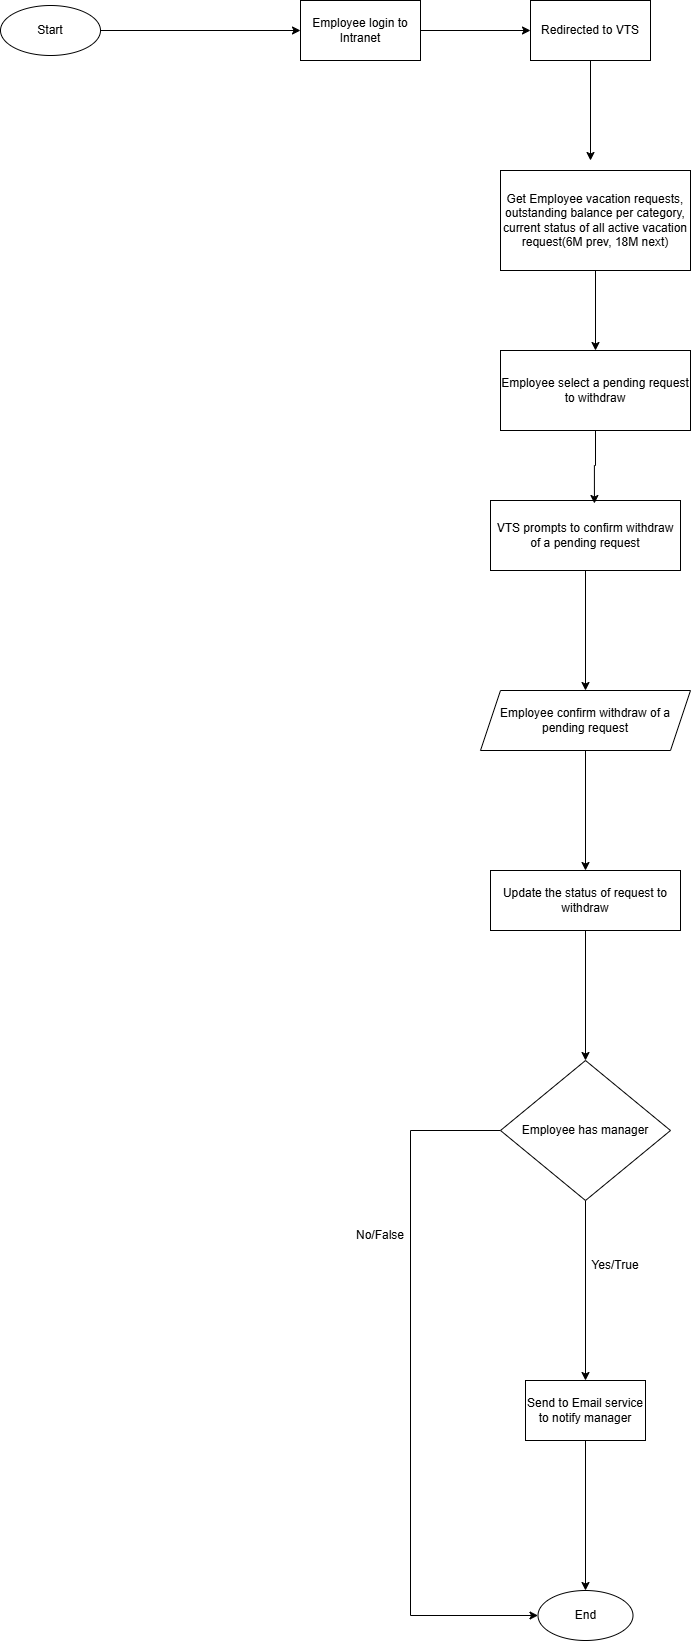

The diagram above was exported from draw.io. Its source (the exported page's mxGraphModel, read from the mxfile embedded in the PNG):
<mxGraphModel dx="2066" dy="1145" grid="1" gridSize="10" guides="1" tooltips="1" connect="1" arrows="1" fold="1" page="1" pageScale="1" pageWidth="4681" pageHeight="3300" math="0" shadow="0">
  <root>
    <mxCell id="0" />
    <mxCell id="1" parent="0" />
    <mxCell id="tyVyZ3cWSHz88sACAOyC-5" style="edgeStyle=orthogonalEdgeStyle;rounded=0;orthogonalLoop=1;jettySize=auto;html=1;exitX=1;exitY=0.5;exitDx=0;exitDy=0;entryX=0;entryY=0.5;entryDx=0;entryDy=0;" edge="1" parent="1" source="tyVyZ3cWSHz88sACAOyC-1" target="tyVyZ3cWSHz88sACAOyC-2">
      <mxGeometry relative="1" as="geometry" />
    </mxCell>
    <mxCell id="tyVyZ3cWSHz88sACAOyC-1" value="Start" style="ellipse;whiteSpace=wrap;html=1;" vertex="1" parent="1">
      <mxGeometry x="190" y="255" width="100" height="50" as="geometry" />
    </mxCell>
    <mxCell id="tyVyZ3cWSHz88sACAOyC-6" style="edgeStyle=orthogonalEdgeStyle;rounded=0;orthogonalLoop=1;jettySize=auto;html=1;exitX=1;exitY=0.5;exitDx=0;exitDy=0;entryX=0;entryY=0.5;entryDx=0;entryDy=0;" edge="1" parent="1" source="tyVyZ3cWSHz88sACAOyC-2" target="tyVyZ3cWSHz88sACAOyC-3">
      <mxGeometry relative="1" as="geometry" />
    </mxCell>
    <mxCell id="tyVyZ3cWSHz88sACAOyC-2" value="Employee login to Intranet" style="rounded=0;whiteSpace=wrap;html=1;" vertex="1" parent="1">
      <mxGeometry x="490" y="250" width="120" height="60" as="geometry" />
    </mxCell>
    <mxCell id="tyVyZ3cWSHz88sACAOyC-10" style="edgeStyle=orthogonalEdgeStyle;rounded=0;orthogonalLoop=1;jettySize=auto;html=1;exitX=0.5;exitY=1;exitDx=0;exitDy=0;" edge="1" parent="1" source="tyVyZ3cWSHz88sACAOyC-3">
      <mxGeometry relative="1" as="geometry">
        <mxPoint x="780" y="410" as="targetPoint" />
      </mxGeometry>
    </mxCell>
    <mxCell id="tyVyZ3cWSHz88sACAOyC-3" value="Redirected to VTS" style="rounded=0;whiteSpace=wrap;html=1;" vertex="1" parent="1">
      <mxGeometry x="720" y="250" width="120" height="60" as="geometry" />
    </mxCell>
    <mxCell id="tyVyZ3cWSHz88sACAOyC-12" style="edgeStyle=orthogonalEdgeStyle;rounded=0;orthogonalLoop=1;jettySize=auto;html=1;exitX=0.5;exitY=1;exitDx=0;exitDy=0;" edge="1" parent="1" source="tyVyZ3cWSHz88sACAOyC-7" target="tyVyZ3cWSHz88sACAOyC-11">
      <mxGeometry relative="1" as="geometry" />
    </mxCell>
    <mxCell id="tyVyZ3cWSHz88sACAOyC-7" value="Get Employee vacation requests, outstanding balance per category, current status of all active vacation request(6M prev, 18M next)" style="rounded=0;whiteSpace=wrap;html=1;" vertex="1" parent="1">
      <mxGeometry x="690" y="420" width="190" height="100" as="geometry" />
    </mxCell>
    <mxCell id="tyVyZ3cWSHz88sACAOyC-11" value="Employee select a pending request to withdraw" style="rounded=0;whiteSpace=wrap;html=1;" vertex="1" parent="1">
      <mxGeometry x="690" y="600" width="190" height="80" as="geometry" />
    </mxCell>
    <mxCell id="tyVyZ3cWSHz88sACAOyC-13" value="VTS prompts to confirm withdraw of a pending request" style="rounded=0;whiteSpace=wrap;html=1;" vertex="1" parent="1">
      <mxGeometry x="680" y="750" width="190" height="70" as="geometry" />
    </mxCell>
    <mxCell id="tyVyZ3cWSHz88sACAOyC-14" style="edgeStyle=orthogonalEdgeStyle;rounded=0;orthogonalLoop=1;jettySize=auto;html=1;exitX=0.5;exitY=1;exitDx=0;exitDy=0;entryX=0.547;entryY=0.043;entryDx=0;entryDy=0;entryPerimeter=0;" edge="1" parent="1" source="tyVyZ3cWSHz88sACAOyC-11" target="tyVyZ3cWSHz88sACAOyC-13">
      <mxGeometry relative="1" as="geometry" />
    </mxCell>
    <mxCell id="tyVyZ3cWSHz88sACAOyC-16" style="edgeStyle=orthogonalEdgeStyle;rounded=0;orthogonalLoop=1;jettySize=auto;html=1;entryX=0.5;entryY=0;entryDx=0;entryDy=0;" edge="1" parent="1" source="tyVyZ3cWSHz88sACAOyC-13" target="tyVyZ3cWSHz88sACAOyC-17">
      <mxGeometry relative="1" as="geometry">
        <mxPoint x="774" y="898.98" as="targetPoint" />
      </mxGeometry>
    </mxCell>
    <mxCell id="tyVyZ3cWSHz88sACAOyC-19" style="edgeStyle=orthogonalEdgeStyle;rounded=0;orthogonalLoop=1;jettySize=auto;html=1;exitX=0.5;exitY=1;exitDx=0;exitDy=0;entryX=0.5;entryY=0;entryDx=0;entryDy=0;" edge="1" parent="1" source="tyVyZ3cWSHz88sACAOyC-17" target="tyVyZ3cWSHz88sACAOyC-18">
      <mxGeometry relative="1" as="geometry" />
    </mxCell>
    <mxCell id="tyVyZ3cWSHz88sACAOyC-17" value="Employee confirm withdraw of a pending request" style="shape=parallelogram;perimeter=parallelogramPerimeter;whiteSpace=wrap;html=1;fixedSize=1;" vertex="1" parent="1">
      <mxGeometry x="670" y="940" width="210" height="60" as="geometry" />
    </mxCell>
    <mxCell id="tyVyZ3cWSHz88sACAOyC-21" style="edgeStyle=orthogonalEdgeStyle;rounded=0;orthogonalLoop=1;jettySize=auto;html=1;exitX=0.5;exitY=1;exitDx=0;exitDy=0;entryX=0.5;entryY=0;entryDx=0;entryDy=0;" edge="1" parent="1" source="tyVyZ3cWSHz88sACAOyC-18" target="tyVyZ3cWSHz88sACAOyC-20">
      <mxGeometry relative="1" as="geometry" />
    </mxCell>
    <mxCell id="tyVyZ3cWSHz88sACAOyC-18" value="Update the status of request to withdraw" style="rounded=0;whiteSpace=wrap;html=1;" vertex="1" parent="1">
      <mxGeometry x="680" y="1120" width="190" height="60" as="geometry" />
    </mxCell>
    <mxCell id="tyVyZ3cWSHz88sACAOyC-23" style="edgeStyle=orthogonalEdgeStyle;rounded=0;orthogonalLoop=1;jettySize=auto;html=1;exitX=0.5;exitY=1;exitDx=0;exitDy=0;entryX=0.5;entryY=0;entryDx=0;entryDy=0;" edge="1" parent="1" source="tyVyZ3cWSHz88sACAOyC-20" target="tyVyZ3cWSHz88sACAOyC-22">
      <mxGeometry relative="1" as="geometry" />
    </mxCell>
    <mxCell id="tyVyZ3cWSHz88sACAOyC-27" style="edgeStyle=orthogonalEdgeStyle;rounded=0;orthogonalLoop=1;jettySize=auto;html=1;exitX=0;exitY=0.5;exitDx=0;exitDy=0;entryX=0;entryY=0.5;entryDx=0;entryDy=0;" edge="1" parent="1" source="tyVyZ3cWSHz88sACAOyC-20" target="tyVyZ3cWSHz88sACAOyC-26">
      <mxGeometry relative="1" as="geometry">
        <mxPoint x="600" y="1870" as="targetPoint" />
        <Array as="points">
          <mxPoint x="600" y="1380" />
          <mxPoint x="600" y="1865" />
        </Array>
      </mxGeometry>
    </mxCell>
    <mxCell id="tyVyZ3cWSHz88sACAOyC-20" value="Employee has manager" style="rhombus;whiteSpace=wrap;html=1;" vertex="1" parent="1">
      <mxGeometry x="690" y="1310" width="170" height="140" as="geometry" />
    </mxCell>
    <mxCell id="tyVyZ3cWSHz88sACAOyC-28" style="edgeStyle=orthogonalEdgeStyle;rounded=0;orthogonalLoop=1;jettySize=auto;html=1;exitX=0.5;exitY=1;exitDx=0;exitDy=0;entryX=0.5;entryY=0;entryDx=0;entryDy=0;" edge="1" parent="1" source="tyVyZ3cWSHz88sACAOyC-22" target="tyVyZ3cWSHz88sACAOyC-26">
      <mxGeometry relative="1" as="geometry" />
    </mxCell>
    <mxCell id="tyVyZ3cWSHz88sACAOyC-22" value="Send to Email service to notify manager" style="rounded=0;whiteSpace=wrap;html=1;" vertex="1" parent="1">
      <mxGeometry x="715" y="1630" width="120" height="60" as="geometry" />
    </mxCell>
    <mxCell id="tyVyZ3cWSHz88sACAOyC-24" value="Yes/True" style="text;html=1;whiteSpace=wrap;strokeColor=none;fillColor=none;align=center;verticalAlign=middle;rounded=0;" vertex="1" parent="1">
      <mxGeometry x="775" y="1500" width="60" height="30" as="geometry" />
    </mxCell>
    <mxCell id="tyVyZ3cWSHz88sACAOyC-26" value="End" style="ellipse;whiteSpace=wrap;html=1;" vertex="1" parent="1">
      <mxGeometry x="727.5" y="1840" width="95" height="50" as="geometry" />
    </mxCell>
    <mxCell id="tyVyZ3cWSHz88sACAOyC-29" value="No/False" style="text;html=1;whiteSpace=wrap;strokeColor=none;fillColor=none;align=center;verticalAlign=middle;rounded=0;" vertex="1" parent="1">
      <mxGeometry x="540" y="1470" width="60" height="30" as="geometry" />
    </mxCell>
  </root>
</mxGraphModel>